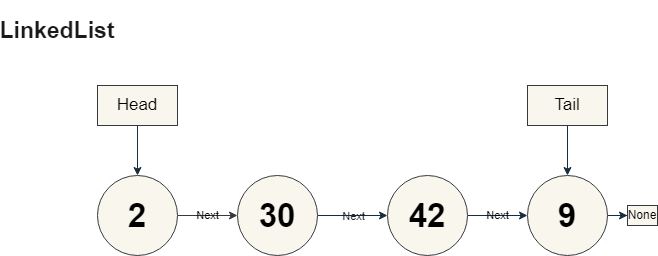

The diagram above was exported from draw.io. Its source (the exported page's mxGraphModel, read from the mxfile embedded in the PNG):
<mxGraphModel dx="2074" dy="738" grid="1" gridSize="10" guides="1" tooltips="1" connect="1" arrows="1" fold="1" page="1" pageScale="1" pageWidth="827" pageHeight="1169" math="0" shadow="0">
  <root>
    <mxCell id="WIyWlLk6GJQsqaUBKTNV-0" />
    <mxCell id="WIyWlLk6GJQsqaUBKTNV-1" parent="WIyWlLk6GJQsqaUBKTNV-0" />
    <mxCell id="Q4G4J15sgfXDowsvTmNi-10" value="Next" style="edgeStyle=orthogonalEdgeStyle;rounded=0;orthogonalLoop=1;jettySize=auto;html=1;labelBackgroundColor=none;strokeColor=#36393d;fontColor=default;fillColor=#cdeb8b;" parent="WIyWlLk6GJQsqaUBKTNV-1" source="Q4G4J15sgfXDowsvTmNi-0" target="Q4G4J15sgfXDowsvTmNi-2" edge="1">
      <mxGeometry relative="1" as="geometry" />
    </mxCell>
    <mxCell id="Q4G4J15sgfXDowsvTmNi-0" value="&lt;b&gt;&lt;font style=&quot;font-size: 33px;&quot;&gt;2&lt;/font&gt;&lt;/b&gt;" style="ellipse;whiteSpace=wrap;html=1;aspect=fixed;fillColor=#f9f7ed;strokeColor=#36393d;labelBackgroundColor=none;" parent="WIyWlLk6GJQsqaUBKTNV-1" vertex="1">
      <mxGeometry x="140" y="210" width="80" height="80" as="geometry" />
    </mxCell>
    <mxCell id="Q4G4J15sgfXDowsvTmNi-11" value="" style="edgeStyle=orthogonalEdgeStyle;rounded=0;orthogonalLoop=1;jettySize=auto;html=1;labelBackgroundColor=none;strokeColor=#182E3E;fontColor=default;" parent="WIyWlLk6GJQsqaUBKTNV-1" source="Q4G4J15sgfXDowsvTmNi-2" target="Q4G4J15sgfXDowsvTmNi-4" edge="1">
      <mxGeometry relative="1" as="geometry" />
    </mxCell>
    <mxCell id="Q4G4J15sgfXDowsvTmNi-15" value="Next" style="edgeLabel;html=1;align=center;verticalAlign=middle;resizable=0;points=[];labelBackgroundColor=none;fontColor=#1A1A1A;" parent="Q4G4J15sgfXDowsvTmNi-11" vertex="1" connectable="0">
      <mxGeometry relative="1" as="geometry">
        <mxPoint as="offset" />
      </mxGeometry>
    </mxCell>
    <mxCell id="Q4G4J15sgfXDowsvTmNi-2" value="&lt;b&gt;&lt;font style=&quot;font-size: 33px;&quot;&gt;30&lt;/font&gt;&lt;/b&gt;" style="ellipse;whiteSpace=wrap;html=1;aspect=fixed;fillColor=#f9f7ed;strokeColor=#36393d;labelBackgroundColor=none;" parent="WIyWlLk6GJQsqaUBKTNV-1" vertex="1">
      <mxGeometry x="280" y="210" width="80" height="80" as="geometry" />
    </mxCell>
    <mxCell id="Q4G4J15sgfXDowsvTmNi-12" value="Next" style="edgeStyle=orthogonalEdgeStyle;rounded=0;orthogonalLoop=1;jettySize=auto;html=1;labelBackgroundColor=none;strokeColor=#182E3E;fontColor=default;" parent="WIyWlLk6GJQsqaUBKTNV-1" source="Q4G4J15sgfXDowsvTmNi-4" target="Q4G4J15sgfXDowsvTmNi-6" edge="1">
      <mxGeometry relative="1" as="geometry" />
    </mxCell>
    <mxCell id="Q4G4J15sgfXDowsvTmNi-4" value="&lt;b&gt;&lt;font style=&quot;font-size: 33px;&quot;&gt;42&lt;/font&gt;&lt;/b&gt;" style="ellipse;whiteSpace=wrap;html=1;aspect=fixed;fillColor=#f9f7ed;strokeColor=#36393d;labelBackgroundColor=none;" parent="WIyWlLk6GJQsqaUBKTNV-1" vertex="1">
      <mxGeometry x="430" y="210" width="80" height="80" as="geometry" />
    </mxCell>
    <mxCell id="Q4G4J15sgfXDowsvTmNi-14" value="" style="edgeStyle=orthogonalEdgeStyle;rounded=0;orthogonalLoop=1;jettySize=auto;html=1;labelBackgroundColor=none;strokeColor=#182E3E;fontColor=default;" parent="WIyWlLk6GJQsqaUBKTNV-1" source="Q4G4J15sgfXDowsvTmNi-6" target="Q4G4J15sgfXDowsvTmNi-13" edge="1">
      <mxGeometry relative="1" as="geometry" />
    </mxCell>
    <mxCell id="Q4G4J15sgfXDowsvTmNi-6" value="&lt;span style=&quot;font-size: 33px;&quot;&gt;&lt;b&gt;9&lt;/b&gt;&lt;/span&gt;" style="ellipse;whiteSpace=wrap;html=1;aspect=fixed;fillColor=#f9f7ed;strokeColor=#36393d;labelBackgroundColor=none;" parent="WIyWlLk6GJQsqaUBKTNV-1" vertex="1">
      <mxGeometry x="570" y="210" width="80" height="80" as="geometry" />
    </mxCell>
    <mxCell id="Q4G4J15sgfXDowsvTmNi-9" value="" style="edgeStyle=orthogonalEdgeStyle;rounded=0;orthogonalLoop=1;jettySize=auto;html=1;labelBackgroundColor=none;strokeColor=#182E3E;fontColor=default;" parent="WIyWlLk6GJQsqaUBKTNV-1" source="Q4G4J15sgfXDowsvTmNi-8" target="Q4G4J15sgfXDowsvTmNi-0" edge="1">
      <mxGeometry relative="1" as="geometry" />
    </mxCell>
    <mxCell id="Q4G4J15sgfXDowsvTmNi-8" value="&lt;font style=&quot;font-size: 17px;&quot;&gt;Head&lt;/font&gt;" style="rounded=0;whiteSpace=wrap;html=1;labelBackgroundColor=none;fillColor=#f9f7ed;strokeColor=#36393d;" parent="WIyWlLk6GJQsqaUBKTNV-1" vertex="1">
      <mxGeometry x="140" y="120" width="80" height="40" as="geometry" />
    </mxCell>
    <mxCell id="Q4G4J15sgfXDowsvTmNi-13" value="None" style="whiteSpace=wrap;html=1;fillColor=#f9f7ed;strokeColor=#36393d;labelBackgroundColor=none;" parent="WIyWlLk6GJQsqaUBKTNV-1" vertex="1">
      <mxGeometry x="670" y="240" width="30" height="20" as="geometry" />
    </mxCell>
    <mxCell id="Q4G4J15sgfXDowsvTmNi-17" value="" style="edgeStyle=orthogonalEdgeStyle;rounded=0;orthogonalLoop=1;jettySize=auto;html=1;labelBackgroundColor=none;strokeColor=#182E3E;fontColor=default;" parent="WIyWlLk6GJQsqaUBKTNV-1" source="Q4G4J15sgfXDowsvTmNi-16" target="Q4G4J15sgfXDowsvTmNi-6" edge="1">
      <mxGeometry relative="1" as="geometry" />
    </mxCell>
    <mxCell id="Q4G4J15sgfXDowsvTmNi-16" value="&lt;font style=&quot;font-size: 17px;&quot;&gt;Tail&lt;/font&gt;" style="rounded=0;whiteSpace=wrap;html=1;labelBackgroundColor=none;fillColor=#f9f7ed;strokeColor=#36393d;" parent="WIyWlLk6GJQsqaUBKTNV-1" vertex="1">
      <mxGeometry x="570" y="120" width="80" height="40" as="geometry" />
    </mxCell>
    <mxCell id="Q4G4J15sgfXDowsvTmNi-18" value="&lt;h1&gt;&lt;font face=&quot;Helvetica&quot; style=&quot;font-size: 23px;&quot;&gt;LinkedList&lt;/font&gt;&lt;/h1&gt;" style="text;html=1;strokeColor=none;fillColor=none;align=center;verticalAlign=middle;whiteSpace=wrap;rounded=0;fontColor=#1A1A1A;" parent="WIyWlLk6GJQsqaUBKTNV-1" vertex="1">
      <mxGeometry x="70" y="50" width="60" height="30" as="geometry" />
    </mxCell>
  </root>
</mxGraphModel>